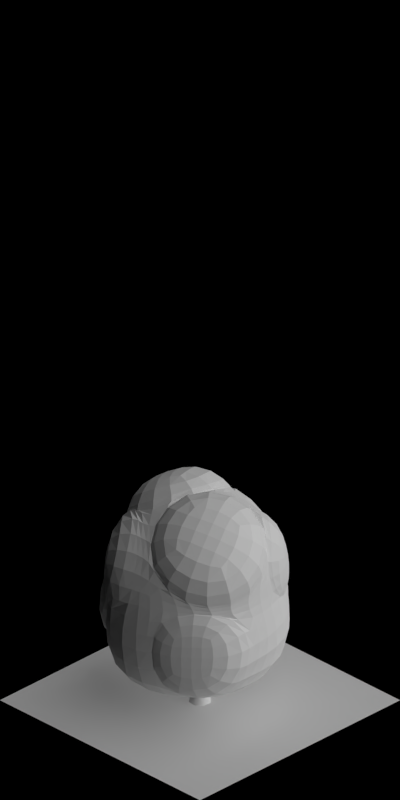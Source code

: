 # Source: 1639-1645.blend  (saved by Blender 2.63.0; exported with 4.5.12 LTS)
import bpy
from mathutils import Matrix  # noqa: F401  (used for matrix-valued properties, if any)

bpy.ops.wm.read_factory_settings(use_empty=True)
scene = bpy.context.scene
scene.name = 'Scene'

# ---- collections
col_collection_1 = bpy.data.collections.new('Collection 1'); scene.collection.children.link(col_collection_1)

# ---- materials (node trees are filled in below, after node groups)
mat_volume_plantdarkbrown = bpy.data.materials.new('Volume_PlantDarkBrown')
mat_volume_plantdarkbrown_ld = bpy.data.materials.new('Volume_PlantDarkBrown_LD')
mat_volume_plantdarkbrown_md = bpy.data.materials.new('Volume_PlantDarkBrown_MD')
mat_wood_barkbrownstrong = bpy.data.materials.new('Wood_BarkBrownStrong')
mat_special_shadowonlybackground = bpy.data.materials.new('Special_ShadowOnlyBackground')

# ---- material node trees

# ---- world
world_world = bpy.data.worlds.new('World'); scene.world = world_world
world_world.color = (0.0, 0.0, 0.0)
world_world.use_sun_shadow = False
world_world.sun_shadow_jitter_overblur = 0.0
world_world.cycles.sampling_method = 'MANUAL'
world_world.cycles.sample_map_resolution = 256
world_world.light_settings.ao_factor = 0.5

# ---- cameras
cam_camera = bpy.data.cameras.new('Camera')
cam_camera.type = 'ORTHO'
cam_camera.clip_start = 0.001
cam_camera.clip_end = 100.0
cam_camera.lens = 35.0
cam_camera.sensor_width = 32.0
cam_camera.sensor_height = 18.0
cam_camera.ortho_scale = 5.656
cam_camera.dof.focus_distance = 0.0
cam_camera.dof.aperture_fstop = 128.0

# ---- lights
light_lamp_004 = bpy.data.lights.new('Lamp.004', 'SUN')
light_lamp_004.transmission_factor = 0.0
light_lamp_004.cutoff_distance = 30.0
light_lamp_004.angle = 1.571
light_lamp_004.energy = 1.0
light_lamp_004.shadow_buffer_clip_start = 1.001
light_lamp_004.shadow_soft_size = 1.0
light_lamp_004.shadow_cascade_max_distance = 1000.0
light_lamp_004.cycles.use_multiple_importance_sampling = False
light_lamp_003 = bpy.data.lights.new('Lamp.003', 'SUN')
light_lamp_003.transmission_factor = 0.0
light_lamp_003.cutoff_distance = 30.0
light_lamp_003.use_shadow = False
light_lamp_003.angle = 1.571
light_lamp_003.energy = 1.0
light_lamp_003.shadow_buffer_clip_start = 1.001
light_lamp_003.shadow_soft_size = 1.0
light_lamp_003.shadow_cascade_max_distance = 1000.0
light_lamp_003.cycles.use_multiple_importance_sampling = False

# ---- meshes
me_cube_003 = bpy.data.meshes.new('Cube.003')
me_cube_003.from_pydata([(-0.188, -0.425, 0.3974), (0.3751, -0.1838, 0.4589), (0.1769, 0.3975, 0.3303), (-0.2838, 0.1247, 0.4149), (0.00316, -0.5266, -0.2258), (0.5726, -0.2042, -0.4241), (0.1767, 0.4051, -0.2703), (-0.4281, 0.1101, -0.2703), (0.1823, -0.3739, -0.3059), (0.434, -0.1813, 0.1308), (0.1437, -0.3213, 0.5448), (-0.1224, -0.4527, 0.1308), (0.3509, 0.1157, -0.3059), (0.1626, 0.375, 0.1308), (0.3512, 0.05504, 0.4386), (-0.3179, 0.4184, -0.3111), (-0.3937, 0.1037, 0.1308), (-0.1387, 0.2843, 0.5728), (-0.3381, -0.1835, -0.1881), (-0.3073, -0.2053, 0.5728), (0.1248, -0.2943, 0.1025), (0.3584, 0.1262, 0.1308), (-0.1449, 0.2995, 0.1308), (-0.2771, -0.2616, 0.1214), (0.02184, -0.04477, 0.6678), (-0.05471, 0.09513, -0.5854), (-0.3298, 0.1725, 0.4218), (-0.4398, 0.1516, 0.1378), (-0.1847, 0.3322, 0.5798), (-0.1909, 0.3474, 0.1378), (-0.5332, 0.07833, -0.26), (-0.4989, 0.07188, 0.1412), (-0.4432, -0.2153, -0.1778), (-0.3822, -0.2935, 0.1317), (-0.332, 0.1194, 0.4206), (-0.4419, 0.09847, 0.1366), (-0.3555, -0.2105, 0.5786), (-0.3253, -0.2669, 0.1272), (-0.198, -0.4869, 0.4922), (0.1336, -0.3832, 0.6397), (-0.3173, -0.2672, 0.6677), (0.01179, -0.1067, 0.7627), (0.3949, -0.2266, 0.4582), (0.4537, -0.2241, 0.1302), (0.1634, -0.364, 0.5442), (0.1445, -0.3371, 0.1019), (0.2305, 0.4541, 0.429), (0.4047, 0.1116, 0.5373), (-0.08513, 0.3409, 0.6716), (0.07538, 0.01181, 0.7666), (0.2291, 0.441, -0.2691), (0.4033, 0.1516, -0.3047), (0.215, 0.411, 0.1321), (0.4108, 0.1621, 0.1321), (0.08437, -0.6243, -0.1867), (0.2635, -0.4715, -0.2669), (-0.04119, -0.5503, 0.1699), (0.206, -0.392, 0.1415)], [], [(45, 44, 10, 20), (21, 13, 2, 14), (27, 29, 22, 16), (23, 11, 0, 19), (48, 46, 2, 17), (25, 12, 5, 8), (11, 20, 10, 0), (11, 4, 54, 56), (8, 5, 9, 20), (9, 21, 14, 1), (5, 12, 21, 9), (13, 21, 53, 52), (13, 22, 17, 2), (6, 15, 22, 13), (15, 7, 16, 22), (23, 19, 36, 37), (16, 7, 30, 31), (18, 4, 11, 23), (19, 24, 17, 3), (24, 19, 40, 41), (10, 1, 14, 24), (18, 25, 8, 4), (7, 15, 25, 18), (15, 6, 12, 25), (29, 27, 26, 28), (28, 26, 3, 17), (29, 28, 17, 22), (16, 3, 26, 27), (30, 32, 33, 31), (32, 30, 7, 18), (33, 32, 18, 23), (23, 16, 31, 33), (35, 37, 36, 34), (19, 3, 34, 36), (35, 34, 3, 16), (37, 35, 16, 23), (38, 39, 41, 40), (39, 38, 0, 10), (41, 39, 10, 24), (19, 0, 38, 40), (45, 43, 42, 44), (44, 42, 1, 10), (9, 1, 42, 43), (43, 45, 20, 9), (49, 47, 46, 48), (47, 49, 24, 14), (14, 2, 46, 47), (49, 48, 17, 24), (51, 50, 52, 53), (52, 50, 6, 13), (21, 12, 51, 53), (12, 6, 50, 51), (54, 55, 57, 56), (57, 55, 8, 20), (20, 11, 56, 57), (55, 54, 4, 8)])
me_cube_003.materials.append(mat_volume_plantdarkbrown)
me_cube_003.use_remesh_preserve_volume = False
me_cube_003.use_remesh_preserve_attributes = False
me_cube_003.use_mirror_vertex_groups = False
me_cube_003.update()
me_cube_002 = bpy.data.meshes.new('Cube.002')
me_cube_002.from_pydata([(-0.188, -0.425, 0.3974), (0.3751, -0.1838, 0.4589), (0.1769, 0.3975, 0.3303), (-0.2838, 0.1247, 0.4149), (0.00316, -0.5266, -0.2258), (0.5726, -0.2042, -0.4241), (0.1767, 0.4051, -0.2703), (-0.4281, 0.1101, -0.2703), (0.1823, -0.3739, -0.3059), (0.434, -0.1813, 0.1308), (0.1437, -0.3213, 0.5448), (-0.1224, -0.4527, 0.1308), (0.3509, 0.1157, -0.3059), (0.1626, 0.375, 0.1308), (0.3512, 0.05504, 0.4386), (-0.3179, 0.4184, -0.3111), (-0.3937, 0.1037, 0.1308), (-0.1387, 0.2843, 0.5728), (-0.3381, -0.1835, -0.1881), (-0.3073, -0.2053, 0.5728), (0.1248, -0.2943, 0.1025), (0.3584, 0.1262, 0.1308), (-0.1449, 0.2995, 0.1308), (-0.2771, -0.2616, 0.1214), (0.02184, -0.04477, 0.6678), (-0.05471, 0.09513, -0.5854), (-0.3298, 0.1725, 0.4218), (-0.4398, 0.1516, 0.1378), (-0.1847, 0.3322, 0.5798), (-0.1909, 0.3474, 0.1378), (-0.5332, 0.07833, -0.26), (-0.4989, 0.07188, 0.1412), (-0.4432, -0.2153, -0.1778), (-0.3822, -0.2935, 0.1317), (-0.332, 0.1194, 0.4206), (-0.4419, 0.09847, 0.1366), (-0.3555, -0.2105, 0.5786), (-0.3253, -0.2669, 0.1272), (-0.198, -0.4869, 0.4922), (0.1336, -0.3832, 0.6397), (-0.3173, -0.2672, 0.6677), (0.01179, -0.1067, 0.7627), (0.3949, -0.2266, 0.4582), (0.4537, -0.2241, 0.1302), (0.1634, -0.364, 0.5442), (0.1445, -0.3371, 0.1019), (0.2305, 0.4541, 0.429), (0.4047, 0.1116, 0.5373), (-0.08513, 0.3409, 0.6716), (0.07538, 0.01181, 0.7666), (0.2291, 0.441, -0.2691), (0.4033, 0.1516, -0.3047), (0.215, 0.411, 0.1321), (0.4108, 0.1621, 0.1321), (0.08437, -0.6243, -0.1867), (0.2635, -0.4715, -0.2669), (-0.04119, -0.5503, 0.1699), (0.206, -0.392, 0.1415)], [], [(45, 44, 10, 20), (21, 13, 2, 14), (27, 29, 22, 16), (23, 11, 0, 19), (48, 46, 2, 17), (25, 12, 5, 8), (11, 20, 10, 0), (11, 4, 54, 56), (8, 5, 9, 20), (9, 21, 14, 1), (5, 12, 21, 9), (13, 21, 53, 52), (13, 22, 17, 2), (6, 15, 22, 13), (15, 7, 16, 22), (23, 19, 36, 37), (16, 7, 30, 31), (18, 4, 11, 23), (19, 24, 17, 3), (24, 19, 40, 41), (10, 1, 14, 24), (18, 25, 8, 4), (7, 15, 25, 18), (15, 6, 12, 25), (29, 27, 26, 28), (28, 26, 3, 17), (29, 28, 17, 22), (16, 3, 26, 27), (30, 32, 33, 31), (32, 30, 7, 18), (33, 32, 18, 23), (23, 16, 31, 33), (35, 37, 36, 34), (19, 3, 34, 36), (35, 34, 3, 16), (37, 35, 16, 23), (38, 39, 41, 40), (39, 38, 0, 10), (41, 39, 10, 24), (19, 0, 38, 40), (45, 43, 42, 44), (44, 42, 1, 10), (9, 1, 42, 43), (43, 45, 20, 9), (49, 47, 46, 48), (47, 49, 24, 14), (14, 2, 46, 47), (49, 48, 17, 24), (51, 50, 52, 53), (52, 50, 6, 13), (21, 12, 51, 53), (12, 6, 50, 51), (54, 55, 57, 56), (57, 55, 8, 20), (20, 11, 56, 57), (55, 54, 4, 8)])
me_cube_002.materials.append(mat_volume_plantdarkbrown_ld)
me_cube_002.use_remesh_preserve_volume = False
me_cube_002.use_remesh_preserve_attributes = False
me_cube_002.use_mirror_vertex_groups = False
me_cube_002.update()
me_cube_001 = bpy.data.meshes.new('Cube.001')
me_cube_001.from_pydata([(-0.188, -0.425, 0.3974), (0.3751, -0.1838, 0.4589), (0.1769, 0.3975, 0.3303), (-0.2838, 0.1247, 0.4149), (0.00316, -0.5266, -0.2258), (0.5726, -0.2042, -0.4241), (0.1767, 0.4051, -0.2703), (-0.4281, 0.1101, -0.2703), (0.1823, -0.3739, -0.3059), (0.434, -0.1813, 0.1308), (0.1437, -0.3213, 0.5448), (-0.1224, -0.4527, 0.1308), (0.3509, 0.1157, -0.3059), (0.1626, 0.375, 0.1308), (0.3512, 0.05504, 0.4386), (-0.3179, 0.4184, -0.3111), (-0.3937, 0.1037, 0.1308), (-0.1387, 0.2843, 0.5728), (-0.3381, -0.1835, -0.1881), (-0.3073, -0.2053, 0.5728), (0.1248, -0.2943, 0.1025), (0.3584, 0.1262, 0.1308), (-0.1449, 0.2995, 0.1308), (-0.2771, -0.2616, 0.1214), (0.02184, -0.04477, 0.6678), (-0.05471, 0.09513, -0.5854), (-0.3298, 0.1725, 0.4218), (-0.4398, 0.1516, 0.1378), (-0.1847, 0.3322, 0.5798), (-0.1909, 0.3474, 0.1378), (-0.5332, 0.07833, -0.26), (-0.4989, 0.07188, 0.1412), (-0.4432, -0.2153, -0.1778), (-0.3822, -0.2935, 0.1317), (-0.332, 0.1194, 0.4206), (-0.4419, 0.09847, 0.1366), (-0.3555, -0.2105, 0.5786), (-0.3253, -0.2669, 0.1272), (-0.198, -0.4869, 0.4922), (0.1336, -0.3832, 0.6397), (-0.3173, -0.2672, 0.6677), (0.01179, -0.1067, 0.7627), (0.3949, -0.2266, 0.4582), (0.4537, -0.2241, 0.1302), (0.1634, -0.364, 0.5442), (0.1445, -0.3371, 0.1019), (0.2305, 0.4541, 0.429), (0.4047, 0.1116, 0.5373), (-0.08513, 0.3409, 0.6716), (0.07538, 0.01181, 0.7666), (0.2291, 0.441, -0.2691), (0.4033, 0.1516, -0.3047), (0.215, 0.411, 0.1321), (0.4108, 0.1621, 0.1321), (0.08437, -0.6243, -0.1867), (0.2635, -0.4715, -0.2669), (-0.04119, -0.5503, 0.1699), (0.206, -0.392, 0.1415)], [], [(45, 44, 10, 20), (21, 13, 2, 14), (27, 29, 22, 16), (23, 11, 0, 19), (48, 46, 2, 17), (25, 12, 5, 8), (11, 20, 10, 0), (11, 4, 54, 56), (8, 5, 9, 20), (9, 21, 14, 1), (5, 12, 21, 9), (13, 21, 53, 52), (13, 22, 17, 2), (6, 15, 22, 13), (15, 7, 16, 22), (23, 19, 36, 37), (16, 7, 30, 31), (18, 4, 11, 23), (19, 24, 17, 3), (24, 19, 40, 41), (10, 1, 14, 24), (18, 25, 8, 4), (7, 15, 25, 18), (15, 6, 12, 25), (29, 27, 26, 28), (28, 26, 3, 17), (29, 28, 17, 22), (16, 3, 26, 27), (30, 32, 33, 31), (32, 30, 7, 18), (33, 32, 18, 23), (23, 16, 31, 33), (35, 37, 36, 34), (19, 3, 34, 36), (35, 34, 3, 16), (37, 35, 16, 23), (38, 39, 41, 40), (39, 38, 0, 10), (41, 39, 10, 24), (19, 0, 38, 40), (45, 43, 42, 44), (44, 42, 1, 10), (9, 1, 42, 43), (43, 45, 20, 9), (49, 47, 46, 48), (47, 49, 24, 14), (14, 2, 46, 47), (49, 48, 17, 24), (51, 50, 52, 53), (52, 50, 6, 13), (21, 12, 51, 53), (12, 6, 50, 51), (54, 55, 57, 56), (57, 55, 8, 20), (20, 11, 56, 57), (55, 54, 4, 8)])
me_cube_001.materials.append(mat_volume_plantdarkbrown_md)
me_cube_001.use_remesh_preserve_volume = False
me_cube_001.use_remesh_preserve_attributes = False
me_cube_001.use_mirror_vertex_groups = False
me_cube_001.update()
me_cylinder = bpy.data.meshes.new('Cylinder')
me_cylinder.from_pydata([(-0.02469, 0.07903, -1.323e-08), (-0.01491, 0.04772, 0.6), (0.03842, 0.07334, -1.322e-08), (0.0232, 0.04429, 0.6), (0.07903, 0.02469, -1.309e-08), (0.04772, 0.01491, 0.6), (0.07334, -0.03842, -1.294e-08), (0.04429, -0.0232, 0.6), (0.02469, -0.07903, -1.284e-08), (0.01491, -0.04772, 0.6), (-0.03842, -0.07334, -1.286e-08), (-0.0232, -0.04429, 0.6), (-0.07903, -0.02469, -1.298e-08), (-0.04772, -0.01491, 0.6), (-0.07334, 0.03842, -1.314e-08), (-0.04429, 0.0232, 0.6), (-0.01831, 0.05432, 0.04974), (0.02538, 0.05038, 0.04974), (0.05348, 0.01671, 0.04974), (0.04954, -0.02697, 0.04974), (0.01587, -0.05508, 0.04974), (-0.02781, -0.05114, 0.04974), (-0.05592, -0.01747, 0.04974), (-0.05198, 0.02621, 0.04974), (0.01498, -0.01749, 0.3466), (0.01865, 0.0232, 0.3466), (-0.00753, 0.05457, 0.3466), (-0.04822, 0.05824, 0.3466), (-0.07959, 0.03206, 0.3466), (-0.08325, -0.008635, 0.3466), (-0.05707, -0.04, 0.3466), (-0.01638, -0.04367, 0.3466), (0.04159, -0.005804, 0.9688), (0.06512, -0.007924, 0.9688), (0.08027, -0.02606, 0.9688), (0.07815, -0.0496, 0.9688), (0.06, -0.06474, 0.9688), (0.03647, -0.06262, 0.9688), (0.02133, -0.04448, 0.9688), (0.02345, -0.02094, 0.9688), (-0.05177, -0.01618, 1.354), (-0.05177, -0.01618, 1.354), (-0.05177, -0.01618, 1.354), (-0.05177, -0.01618, 1.354), (-0.05177, -0.01618, 1.354), (-0.05177, -0.01618, 1.354), (-0.05177, -0.01618, 1.354), (-0.05177, -0.01618, 1.354), (-0.01656, 0.03651, 0.4772), (0.004655, 0.04181, 0.4862), (0.0142, 0.04157, 0.5078), (0.006486, 0.03594, 0.5294), (-0.01397, 0.02822, 0.5384), (-0.03519, 0.02292, 0.5294), (-0.04473, 0.02316, 0.5078), (-0.03702, 0.02878, 0.4862), (-0.03296, 0.156, 0.5523), (-0.01067, 0.1579, 0.5599), (0.001463, 0.1493, 0.5783), (-0.003661, 0.1354, 0.5967), (-0.02304, 0.1243, 0.6043), (-0.04533, 0.1224, 0.5967), (-0.05747, 0.1309, 0.5783), (-0.05235, 0.1448, 0.5599), (-0.09414, 0.2604, 0.7155), (-0.0802, 0.264, 0.7214), (-0.07397, 0.264, 0.7356), (-0.0791, 0.2605, 0.7498), (-0.09258, 0.2554, 0.7557), (-0.1065, 0.2519, 0.7498), (-0.1127, 0.2519, 0.7356), (-0.1076, 0.2554, 0.7214), (-0.1269, 0.3896, 0.8603), (-0.1269, 0.3896, 0.8603), (-0.1269, 0.3896, 0.8603), (-0.1269, 0.3896, 0.8603), (-0.1269, 0.3896, 0.8603), (-0.1269, 0.3896, 0.8603), (-0.1269, 0.3896, 0.8603), (-0.1269, 0.3896, 0.8603), (0.01836, -0.01665, 0.8177), (0.01907, 0.0007346, 0.8257), (0.01975, 0.007349, 0.8437), (0.02001, -0.0006814, 0.861), (0.01969, -0.01865, 0.8677), (0.01898, -0.03604, 0.8597), (0.0183, -0.04265, 0.8417), (0.01804, -0.03462, 0.8243), (-0.08389, 0.000569, 0.8678), (-0.08016, 0.0179, 0.8751), (-0.07218, 0.02437, 0.8913), (-0.06463, 0.0162, 0.9069), (-0.06192, -0.001833, 0.9128), (-0.06565, -0.01916, 0.9055), (-0.07363, -0.02563, 0.8893), (-0.08118, -0.01746, 0.8737), (-0.1946, -0.02303, 0.9875), (-0.1942, -0.01159, 0.9928), (-0.1939, -0.007234, 1.005), (-0.1938, -0.01251, 1.016), (-0.1941, -0.02434, 1.02), (-0.1945, -0.03578, 1.015), (-0.1948, -0.04013, 1.003), (-0.1948, -0.03485, 0.9919), (-0.3149, -0.01775, 1.092), (-0.3149, -0.01775, 1.092), (-0.3149, -0.01775, 1.092), (-0.3149, -0.01775, 1.092), (-0.3149, -0.01775, 1.092), (-0.3149, -0.01775, 1.092), (-0.3149, -0.01775, 1.092), (-0.3149, -0.01775, 1.092), (0.01045, -0.01934, 0.4748), (-0.002414, -0.03703, 0.4838), (-0.009882, -0.04298, 0.5054), (-0.007581, -0.03371, 0.527), (0.003141, -0.01465, 0.536), (0.016, 0.003032, 0.527), (0.02347, 0.008983, 0.5054), (0.02117, -0.0002848, 0.4838), (0.09976, -0.1004, 0.5499), (0.08387, -0.1162, 0.5575), (0.06909, -0.1174, 0.5759), (0.06408, -0.1034, 0.5943), (0.07177, -0.08245, 0.6019), (0.08766, -0.0667, 0.5943), (0.1024, -0.06545, 0.5759), (0.1075, -0.07941, 0.5575), (0.2137, -0.1412, 0.7131), (0.2053, -0.1529, 0.719), (0.2005, -0.1569, 0.7332), (0.2022, -0.1509, 0.7474), (0.2093, -0.1384, 0.7533), (0.2177, -0.1267, 0.7474), (0.2225, -0.1227, 0.7332), (0.2208, -0.1287, 0.719), (0.3217, -0.2192, 0.8579), (0.3217, -0.2192, 0.8579), (0.3217, -0.2192, 0.8579), (0.3217, -0.2192, 0.8579), (0.3217, -0.2192, 0.8579), (0.3217, -0.2192, 0.8579), (0.3217, -0.2192, 0.8579), (0.3217, -0.2192, 0.8579), (0.03122, 0.01261, 0.7266), (0.04184, -0.001175, 0.7346), (0.04556, -0.006684, 0.7526), (0.04021, -0.0006938, 0.77), (0.02891, 0.01329, 0.7766), (0.01829, 0.02707, 0.7686), (0.01457, 0.03258, 0.7506), (0.01992, 0.02659, 0.7333), (0.1207, 0.06507, 0.7768), (0.1289, 0.04939, 0.7841), (0.127, 0.03931, 0.8002), (0.1159, 0.04072, 0.8158), (0.1023, 0.05281, 0.8217), (0.09401, 0.06848, 0.8144), (0.09597, 0.07857, 0.7983), (0.107, 0.07715, 0.7827), (0.1904, 0.1542, 0.8965), (0.1974, 0.1452, 0.9017), (0.1999, 0.1417, 0.9136), (0.1965, 0.1457, 0.925), (0.1891, 0.1549, 0.9294), (0.1821, 0.164, 0.9241), (0.1795, 0.1675, 0.9123), (0.183, 0.1635, 0.9008), (0.286, 0.2275, 1.001), (0.286, 0.2275, 1.001), (0.286, 0.2275, 1.001), (0.286, 0.2275, 1.001), (0.286, 0.2275, 1.001), (0.286, 0.2275, 1.001), (0.286, 0.2275, 1.001), (0.286, 0.2275, 1.001), (-0.06306, 0.0004722, 0.4061), (-0.05768, -0.01289, 0.4119), (-0.05295, -0.01762, 0.426), (-0.05165, -0.01095, 0.44), (-0.05452, 0.003204, 0.4457), (-0.0599, 0.01656, 0.4398), (-0.06463, 0.0213, 0.4258), (-0.06593, 0.01463, 0.4118), (-0.1064, -0.01305, 0.4253), (-0.1015, -0.02519, 0.4306), (-0.09717, -0.02949, 0.4434), (-0.09599, -0.02343, 0.4561), (-0.0986, -0.01057, 0.4613), (-0.1035, 0.001565, 0.456), (-0.1078, 0.005865, 0.4432), (-0.109, -0.0001899, 0.4305), (-0.2023, -0.04301, 0.4477), (-0.2023, -0.04301, 0.4477), (-0.2023, -0.04301, 0.4477), (-0.2023, -0.04301, 0.4477), (-0.2023, -0.04301, 0.4477), (-0.2023, -0.04301, 0.4477), (-0.2023, -0.04301, 0.4477), (-0.2023, -0.04301, 0.4477), (0.06029, -0.03893, 1.023), (0.07312, -0.03933, 1.015), (0.07652, -0.0355, 0.9999), (0.06851, -0.02967, 0.9879), (0.05377, -0.02527, 0.9856), (0.04094, -0.02487, 0.9944), (0.03754, -0.02871, 1.009), (0.04555, -0.03453, 1.021), (0.07066, 0.008854, 1.029), (0.08232, 0.00849, 1.021), (0.08541, 0.01198, 1.008), (0.07813, 0.01727, 0.9972), (0.06474, 0.02127, 0.9951), (0.05309, 0.02163, 1.003), (0.04999, 0.01815, 1.016), (0.05727, 0.01285, 1.027), (0.0957, 0.104, 1.06), (0.0957, 0.104, 1.06), (0.0957, 0.104, 1.06), (0.0957, 0.104, 1.06), (0.0957, 0.104, 1.06), (0.0957, 0.104, 1.06), (0.0957, 0.104, 1.06), (0.0957, 0.104, 1.06), (0.0038, -0.024, 0.6324), (-0.01357, -0.02308, 0.6404), (-0.02018, -0.02232, 0.6584), (-0.01215, -0.02216, 0.6758), (0.005819, -0.02269, 0.6824), (0.02319, -0.02361, 0.6744), (0.0298, -0.02437, 0.6564), (0.02177, -0.02453, 0.639), (-0.01465, -0.126, 0.6826), (-0.03193, -0.1221, 0.6899), (-0.0383, -0.114, 0.706), (-0.03004, -0.1066, 0.7216), (-0.01198, -0.1041, 0.7275), (0.005298, -0.108, 0.7202), (0.01167, -0.1161, 0.7041), (0.003413, -0.1235, 0.6885), (0.007618, -0.237, 0.8022), (-0.003817, -0.2365, 0.8075), (-0.00817, -0.2361, 0.8193), (-0.002889, -0.2361, 0.8308), (0.00893, -0.2365, 0.8352), (0.02037, -0.2371, 0.8299), (0.02472, -0.2374, 0.8181), (0.01944, -0.2374, 0.8066), (0.0008864, -0.3573, 0.9069), (0.0008864, -0.3573, 0.9069), (0.0008864, -0.3573, 0.9069), (0.0008864, -0.3573, 0.9069), (0.0008864, -0.3573, 0.9069), (0.0008864, -0.3573, 0.9069), (0.0008864, -0.3573, 0.9069), (0.0008864, -0.3573, 0.9069)], [], [(27, 1, 3, 26), (26, 3, 5, 25), (25, 5, 7, 24), (24, 7, 9, 31), (31, 9, 11, 30), (30, 11, 13, 29), (28, 15, 1, 27), (29, 13, 15, 28), (0, 16, 17, 2), (2, 17, 18, 4), (4, 18, 19, 6), (6, 19, 20, 8), (8, 20, 21, 10), (10, 21, 22, 12), (14, 23, 16, 0), (12, 22, 23, 14), (22, 29, 28, 23), (16, 27, 26, 17), (17, 26, 25, 18), (19, 24, 31, 20), (21, 30, 29, 22), (18, 25, 24, 19), (23, 28, 27, 16), (20, 31, 30, 21), (13, 11, 37, 38), (15, 13, 38, 39), (1, 15, 39, 32), (5, 3, 33, 34), (7, 5, 34, 35), (3, 1, 32, 33), (9, 7, 35, 36), (11, 9, 36, 37), (35, 34, 42, 43), (38, 37, 45, 46), (34, 33, 41, 42), (37, 36, 44, 45), (32, 39, 47, 40), (33, 32, 40, 41), (36, 35, 43, 44), (39, 38, 46, 47), (61, 60, 52, 53), (56, 63, 55, 48), (57, 56, 48, 49), (60, 59, 51, 52), (63, 62, 54, 55), (59, 58, 50, 51), (62, 61, 53, 54), (58, 57, 49, 50), (71, 70, 62, 63), (67, 66, 58, 59), (70, 69, 61, 62), (66, 65, 57, 58), (69, 68, 60, 61), (64, 71, 63, 56), (65, 64, 56, 57), (68, 67, 59, 60), (72, 79, 71, 64), (73, 72, 64, 65), (76, 75, 67, 68), (79, 78, 70, 71), (75, 74, 66, 67), (78, 77, 69, 70), (74, 73, 65, 66), (77, 76, 68, 69), (93, 92, 84, 85), (88, 95, 87, 80), (89, 88, 80, 81), (92, 91, 83, 84), (95, 94, 86, 87), (91, 90, 82, 83), (94, 93, 85, 86), (90, 89, 81, 82), (103, 102, 94, 95), (99, 98, 90, 91), (102, 101, 93, 94), (98, 97, 89, 90), (101, 100, 92, 93), (96, 103, 95, 88), (97, 96, 88, 89), (100, 99, 91, 92), (104, 111, 103, 96), (105, 104, 96, 97), (108, 107, 99, 100), (111, 110, 102, 103), (107, 106, 98, 99), (110, 109, 101, 102), (106, 105, 97, 98), (109, 108, 100, 101), (125, 124, 116, 117), (120, 127, 119, 112), (121, 120, 112, 113), (124, 123, 115, 116), (127, 126, 118, 119), (123, 122, 114, 115), (126, 125, 117, 118), (122, 121, 113, 114), (135, 134, 126, 127), (131, 130, 122, 123), (134, 133, 125, 126), (130, 129, 121, 122), (133, 132, 124, 125), (128, 135, 127, 120), (129, 128, 120, 121), (132, 131, 123, 124), (136, 143, 135, 128), (137, 136, 128, 129), (140, 139, 131, 132), (143, 142, 134, 135), (139, 138, 130, 131), (142, 141, 133, 134), (138, 137, 129, 130), (141, 140, 132, 133), (157, 156, 148, 149), (152, 159, 151, 144), (153, 152, 144, 145), (156, 155, 147, 148), (159, 158, 150, 151), (155, 154, 146, 147), (158, 157, 149, 150), (154, 153, 145, 146), (167, 166, 158, 159), (163, 162, 154, 155), (166, 165, 157, 158), (162, 161, 153, 154), (165, 164, 156, 157), (160, 167, 159, 152), (161, 160, 152, 153), (164, 163, 155, 156), (168, 175, 167, 160), (169, 168, 160, 161), (172, 171, 163, 164), (175, 174, 166, 167), (171, 170, 162, 163), (174, 173, 165, 166), (170, 169, 161, 162), (173, 172, 164, 165), (186, 185, 177, 178), (189, 188, 180, 181), (184, 191, 183, 176), (185, 184, 176, 177), (188, 187, 179, 180), (191, 190, 182, 183), (187, 186, 178, 179), (190, 189, 181, 182), (196, 195, 187, 188), (199, 198, 190, 191), (195, 194, 186, 187), (198, 197, 189, 190), (194, 193, 185, 186), (197, 196, 188, 189), (192, 199, 191, 184), (193, 192, 184, 185), (210, 209, 201, 202), (213, 212, 204, 205), (208, 215, 207, 200), (209, 208, 200, 201), (212, 211, 203, 204), (215, 214, 206, 207), (211, 210, 202, 203), (214, 213, 205, 206), (220, 219, 211, 212), (223, 222, 214, 215), (219, 218, 210, 211), (222, 221, 213, 214), (218, 217, 209, 210), (221, 220, 212, 213), (216, 223, 215, 208), (217, 216, 208, 209), (237, 236, 228, 229), (232, 239, 231, 224), (233, 232, 224, 225), (236, 235, 227, 228), (239, 238, 230, 231), (235, 234, 226, 227), (238, 237, 229, 230), (234, 233, 225, 226), (247, 246, 238, 239), (243, 242, 234, 235), (246, 245, 237, 238), (242, 241, 233, 234), (245, 244, 236, 237), (240, 247, 239, 232), (241, 240, 232, 233), (244, 243, 235, 236), (248, 255, 247, 240), (249, 248, 240, 241), (252, 251, 243, 244), (255, 254, 246, 247), (251, 250, 242, 243), (254, 253, 245, 246), (250, 249, 241, 242), (253, 252, 244, 245)])
me_cylinder.polygons.foreach_set('use_smooth', [1, 1, 1, 1, 1, 1, 1, 1, 1, 1, 1, 1, 1, 1, 1, 1, 1, 1, 1, 1, 1, 1, 1, 1, 1, 1, 1, 1, 1, 1, 1, 1, 1, 1, 1, 1, 1, 1, 1, 1, 0, 0, 0, 0, 0, 0, 0, 0, 0, 0, 0, 0, 0, 0, 0, 0, 0, 0, 0, 0, 0, 0, 0, 0, 0, 0, 0, 0, 0, 0, 0, 0, 0, 0, 0, 0, 0, 0, 0, 0, 0, 0, 0, 0, 0, 0, 0, 0, 0, 0, 0, 0, 0, 0, 0, 0, 0, 0, 0, 0, 0, 0, 0, 0, 0, 0, 0, 0, 0, 0, 0, 0, 0, 0, 0, 0, 0, 0, 0, 0, 0, 0, 0, 0, 0, 0, 0, 0, 0, 0, 0, 0, 0, 0, 0, 0, 0, 0, 0, 0, 0, 0, 0, 0, 0, 0, 0, 0, 0, 0, 0, 0, 0, 0, 0, 0, 0, 0, 0, 0, 0, 0, 0, 0, 0, 0, 0, 0, 0, 0, 0, 0, 0, 0, 0, 0, 0, 0, 0, 0, 0, 0, 0, 0, 0, 0, 0, 0, 0, 0, 0, 0])
me_cylinder.materials.append(mat_wood_barkbrownstrong)
me_cylinder.use_remesh_preserve_volume = False
me_cylinder.use_remesh_preserve_attributes = False
me_cylinder.use_mirror_vertex_groups = False
me_cylinder.update()
me_plane_001 = bpy.data.meshes.new('Plane.001')
me_plane_001.from_pydata([(1.0, -1.0, 0.0), (-1.0, -1.0, 0.0), (1.0, 1.0, 0.0), (-1.0, 1.0, 0.0)], [], [(2, 3, 1, 0)])
me_plane_001.materials.append(mat_special_shadowonlybackground)
me_plane_001.use_remesh_preserve_volume = False
me_plane_001.use_remesh_preserve_attributes = False
me_plane_001.use_mirror_vertex_groups = False
me_plane_001.update()

# ---- objects
ob_empty = bpy.data.objects.new('Empty', None)
ob_cube_003 = bpy.data.objects.new('Cube.003', me_cube_003)
ob_cube_002 = bpy.data.objects.new('Cube.002', me_cube_003)
ob_cube_001 = bpy.data.objects.new('Cube.001', me_cube_003)
ob_cube_000 = bpy.data.objects.new('Cube.000', me_cube_003)
ob_cube_008 = bpy.data.objects.new('Cube.008', me_cube_002)
ob_cube_007 = bpy.data.objects.new('Cube.007', me_cube_001)
ob_cylinder_006 = bpy.data.objects.new('Cylinder.006', me_cylinder)
ob_cylinder_005 = bpy.data.objects.new('Cylinder.005', me_cylinder)
ob_cylinder_004 = bpy.data.objects.new('Cylinder.004', me_cylinder)
ob_cylinder_003 = bpy.data.objects.new('Cylinder.003', me_cylinder)
ob_cylinder_002 = bpy.data.objects.new('Cylinder.002', me_cylinder)
ob_cylinder_001 = bpy.data.objects.new('Cylinder.001', me_cylinder)
ob_cylinder = bpy.data.objects.new('Cylinder', me_cylinder)
ob_plane = bpy.data.objects.new('Plane', me_plane_001)
ob_rotationcontrol_001 = bpy.data.objects.new('RotationControl.001', None)
ob_cameratarget = bpy.data.objects.new('CameraTarget', None)
ob_camera = bpy.data.objects.new('Camera', cam_camera)
ob_lamp_001 = bpy.data.objects.new('Lamp.001', light_lamp_004)
ob_lamp = bpy.data.objects.new('Lamp', light_lamp_003)

# ---- transforms, parenting, visibility, modifiers, constraints
ob_empty.location = (15.0, 0.0, -2.0)
ob_empty.empty_image_offset = (0.0, 0.0)
ob_empty.lineart.crease_threshold = 0.0
ob_cube_003.parent = ob_empty
ob_cube_003.matrix_parent_inverse = Matrix(((1.0, 0.0, 0.0, 0.0), (0.0, 1.0, 0.0, 0.0), (0.0, 0.0, 1.0, 2.0), (0.0, 0.0, 0.0, 1.0)))
ob_cube_003.location = (0.0, 0.0, 0.2)
ob_cube_003.scale = (0.25, 0.25, 0.25)
ob_cube_003.lineart.crease_threshold = 0.0
_m = ob_cube_003.modifiers.new('Subsurf', 'SUBSURF')
_m.uv_smooth = 'PRESERVE_CORNERS'
_m.quality = 2
_m.show_only_control_edges = False
_m = ob_cube_003.modifiers.new('Displace', 'DISPLACE')
_m.strength = 0.5
ob_cube_002.parent = ob_empty
ob_cube_002.matrix_parent_inverse = Matrix(((1.0, 0.0, 0.0, 0.0), (0.0, 1.0, 0.0, 0.0), (0.0, 0.0, 1.0, 2.0), (0.0, 0.0, 0.0, 1.0)))
ob_cube_002.location = (-5.0, 0.0, 0.4)
ob_cube_002.scale = (0.5, 0.5, 0.5)
ob_cube_002.lineart.crease_threshold = 0.0
_m = ob_cube_002.modifiers.new('Subsurf', 'SUBSURF')
_m.uv_smooth = 'PRESERVE_CORNERS'
_m.quality = 2
_m.show_only_control_edges = False
_m = ob_cube_002.modifiers.new('Displace', 'DISPLACE')
_m.strength = 0.5
ob_cube_001.parent = ob_empty
ob_cube_001.matrix_parent_inverse = Matrix(((1.0, 0.0, 0.0, 0.0), (0.0, 1.0, 0.0, 0.0), (0.0, 0.0, 1.0, 2.0), (0.0, 0.0, 0.0, 1.0)))
ob_cube_001.location = (-10.0, 0.0, 0.6)
ob_cube_001.scale = (0.75, 0.75, 0.75)
ob_cube_001.lineart.crease_threshold = 0.0
_m = ob_cube_001.modifiers.new('Subsurf', 'SUBSURF')
_m.uv_smooth = 'PRESERVE_CORNERS'
_m.quality = 2
_m.show_only_control_edges = False
_m = ob_cube_001.modifiers.new('Displace', 'DISPLACE')
_m.strength = 0.5
ob_cube_000.parent = ob_empty
ob_cube_000.matrix_parent_inverse = Matrix(((1.0, 0.0, 0.0, 0.0), (0.0, 1.0, 0.0, 0.0), (0.0, 0.0, 1.0, 2.0), (0.0, 0.0, 0.0, 1.0)))
ob_cube_000.location = (-15.0, 0.0, 0.8)
ob_cube_000.lineart.crease_threshold = 0.0
_m = ob_cube_000.modifiers.new('Subsurf', 'SUBSURF')
_m.uv_smooth = 'PRESERVE_CORNERS'
_m.quality = 2
_m.show_only_control_edges = False
_m = ob_cube_000.modifiers.new('Displace', 'DISPLACE')
_m.strength = 0.5
ob_cube_008.parent = ob_empty
ob_cube_008.matrix_parent_inverse = Matrix(((1.0, 0.0, 0.0, 0.0), (0.0, 1.0, 0.0, 0.0), (0.0, 0.0, 1.0, 2.0), (0.0, 0.0, 0.0, 1.0)))
ob_cube_008.location = (-25.0, 0.0, 0.8)
ob_cube_008.lineart.crease_threshold = 0.0
_m = ob_cube_008.modifiers.new('Subsurf', 'SUBSURF')
_m.uv_smooth = 'PRESERVE_CORNERS'
_m.quality = 2
_m.show_only_control_edges = False
_m = ob_cube_008.modifiers.new('Displace', 'DISPLACE')
_m.strength = 0.5
ob_cube_007.parent = ob_empty
ob_cube_007.matrix_parent_inverse = Matrix(((1.0, 0.0, 0.0, 0.0), (0.0, 1.0, 0.0, 0.0), (0.0, 0.0, 1.0, 2.0), (0.0, 0.0, 0.0, 1.0)))
ob_cube_007.location = (-20.0, 0.0, 0.8)
ob_cube_007.lineart.crease_threshold = 0.0
_m = ob_cube_007.modifiers.new('Subsurf', 'SUBSURF')
_m.uv_smooth = 'PRESERVE_CORNERS'
_m.quality = 2
_m.show_only_control_edges = False
_m = ob_cube_007.modifiers.new('Displace', 'DISPLACE')
_m.strength = 0.5
ob_cylinder_006.parent = ob_empty
ob_cylinder_006.matrix_parent_inverse = Matrix(((1.0, 0.0, 0.0, 0.0), (0.0, 1.0, 0.0, 0.0), (0.0, 0.0, 1.0, 2.0), (0.0, 0.0, 0.0, 1.0)))
ob_cylinder_006.location = (-30.0, 0.0, 0.0)
ob_cylinder_006.lineart.crease_threshold = 0.0
ob_cylinder_005.parent = ob_empty
ob_cylinder_005.matrix_parent_inverse = Matrix(((1.0, 0.0, 0.0, 0.0), (0.0, 1.0, 0.0, 0.0), (0.0, 0.0, 1.0, 2.0), (0.0, 0.0, 0.0, 1.0)))
ob_cylinder_005.location = (-25.0, 0.0, 0.0)
ob_cylinder_005.lineart.crease_threshold = 0.0
ob_cylinder_004.parent = ob_empty
ob_cylinder_004.matrix_parent_inverse = Matrix(((1.0, 0.0, 0.0, 0.0), (0.0, 1.0, 0.0, 0.0), (0.0, 0.0, 1.0, 2.0), (0.0, 0.0, 0.0, 1.0)))
ob_cylinder_004.location = (-20.0, 0.0, 0.0)
ob_cylinder_004.lineart.crease_threshold = 0.0
ob_cylinder_003.parent = ob_empty
ob_cylinder_003.matrix_parent_inverse = Matrix(((1.0, 0.0, 0.0, 0.0), (0.0, 1.0, 0.0, 0.0), (0.0, 0.0, 1.0, 2.0), (0.0, 0.0, 0.0, 1.0)))
ob_cylinder_003.location = (-15.0, 0.0, 0.0)
ob_cylinder_003.lineart.crease_threshold = 0.0
ob_cylinder_002.parent = ob_empty
ob_cylinder_002.matrix_parent_inverse = Matrix(((1.0, 0.0, 0.0, 0.0), (0.0, 1.0, 0.0, 0.0), (0.0, 0.0, 1.0, 2.0), (0.0, 0.0, 0.0, 1.0)))
ob_cylinder_002.location = (-10.0, 0.0, 0.0)
ob_cylinder_002.scale = (0.75, 0.75, 0.75)
ob_cylinder_002.lineart.crease_threshold = 0.0
ob_cylinder_001.parent = ob_empty
ob_cylinder_001.matrix_parent_inverse = Matrix(((1.0, 0.0, 0.0, 0.0), (0.0, 1.0, 0.0, 0.0), (0.0, 0.0, 1.0, 2.0), (0.0, 0.0, 0.0, 1.0)))
ob_cylinder_001.location = (-5.0, 0.0, 0.0)
ob_cylinder_001.scale = (0.5, 0.5, 0.5)
ob_cylinder_001.lineart.crease_threshold = 0.0
ob_cylinder.parent = ob_empty
ob_cylinder.matrix_parent_inverse = Matrix(((1.0, 0.0, 0.0, 0.0), (0.0, 1.0, 0.0, 0.0), (0.0, 0.0, 1.0, 2.0), (0.0, 0.0, 0.0, 1.0)))
ob_cylinder.location = (0.0, 0.0, 0.0)
ob_cylinder.scale = (0.25, 0.25, 0.25)
ob_cylinder.lineart.crease_threshold = 0.0
ob_plane.location = (0.0, 0.0, 0.0)
ob_plane.lineart.crease_threshold = 0.0
ob_rotationcontrol_001.location = (0.0, 0.0, 0.0)
ob_rotationcontrol_001.empty_image_offset = (0.0, 0.0)
ob_rotationcontrol_001.lineart.crease_threshold = 0.0
ob_cameratarget.parent = ob_rotationcontrol_001
ob_cameratarget.location = (0.0, 0.0, 2.451)
ob_cameratarget.empty_image_offset = (0.0, 0.0)
ob_cameratarget.lineart.crease_threshold = 0.0
ob_camera.parent = ob_cameratarget
ob_camera.location = (4.0, 4.0, 3.268)
ob_camera.rotation_euler = (1.109, 0.01082, 0.8149)
ob_camera.lock_rotations_4d = False
ob_camera.empty_display_type = 'ARROWS'
ob_camera.color = (0.0, 0.0, 0.0, 0.0)
ob_camera.display_type = 'WIRE'
ob_camera.lineart.crease_threshold = 0.0
_c = ob_camera.constraints.new('TRACK_TO'); _c.name = 'TrackTo'
_c.target = ob_cameratarget
ob_lamp_001.parent = ob_rotationcontrol_001
ob_lamp_001.location = (-1.0, 2.0, 2.0)
ob_lamp_001.lock_rotations_4d = False
ob_lamp_001.empty_display_type = 'ARROWS'
ob_lamp_001.color = (0.0, 0.0, 0.0, 0.0)
ob_lamp_001.lineart.crease_threshold = 0.0
_c = ob_lamp_001.constraints.new('TRACK_TO'); _c.name = 'TrackTo'
_c.target = ob_rotationcontrol_001
ob_lamp.parent = ob_rotationcontrol_001
ob_lamp.location = (-1.0, 2.0, 0.8)
ob_lamp.lock_rotations_4d = False
ob_lamp.empty_display_type = 'ARROWS'
ob_lamp.color = (0.0, 0.0, 0.0, 0.0)
ob_lamp.lineart.crease_threshold = 0.0
_c = ob_lamp.constraints.new('TRACK_TO'); _c.name = 'TrackTo'
_c.target = ob_rotationcontrol_001

# ---- collection membership
col_collection_1.objects.link(ob_empty)
col_collection_1.objects.link(ob_cube_003)
col_collection_1.objects.link(ob_cube_002)
col_collection_1.objects.link(ob_cube_001)
col_collection_1.objects.link(ob_cube_000)
col_collection_1.objects.link(ob_cube_008)
col_collection_1.objects.link(ob_cube_007)
col_collection_1.objects.link(ob_cylinder_006)
col_collection_1.objects.link(ob_cylinder_005)
col_collection_1.objects.link(ob_cylinder_004)
col_collection_1.objects.link(ob_cylinder_003)
col_collection_1.objects.link(ob_cylinder_002)
col_collection_1.objects.link(ob_cylinder_001)
col_collection_1.objects.link(ob_cylinder)
col_collection_1.objects.link(ob_plane)
col_collection_1.objects.link(ob_rotationcontrol_001)
col_collection_1.objects.link(ob_cameratarget)
col_collection_1.objects.link(ob_camera)
col_collection_1.objects.link(ob_lamp_001)
col_collection_1.objects.link(ob_lamp)

# ---- scene / render settings (as saved in the file)
scene.camera = ob_camera
scene.frame_start = 1; scene.frame_end = 7; scene.frame_set(4)
scene.render.engine = 'BLENDER_EEVEE_NEXT'
scene.render.image_settings.compression = 90
scene.render.resolution_x = 256
scene.render.resolution_y = 512
scene.render.dither_intensity = 0.0
scene.render.bake_margin = 2
scene.render.bake_bias = 0.0
scene.cycles.use_denoising = False
scene.cycles.samples = 10
scene.cycles.sampling_pattern = 'TABULATED_SOBOL'
scene.cycles.light_sampling_threshold = 0.0
scene.cycles.use_adaptive_sampling = False
scene.cycles.use_light_tree = False
scene.cycles.blur_glossy = 0.0
scene.cycles.volume_bounces = 1
scene.cycles.pixel_filter_type = 'GAUSSIAN'
scene.cycles.sample_clamp_indirect = 0.0
scene.view_settings.view_transform = 'Standard'
bpy.context.view_layer.update()
